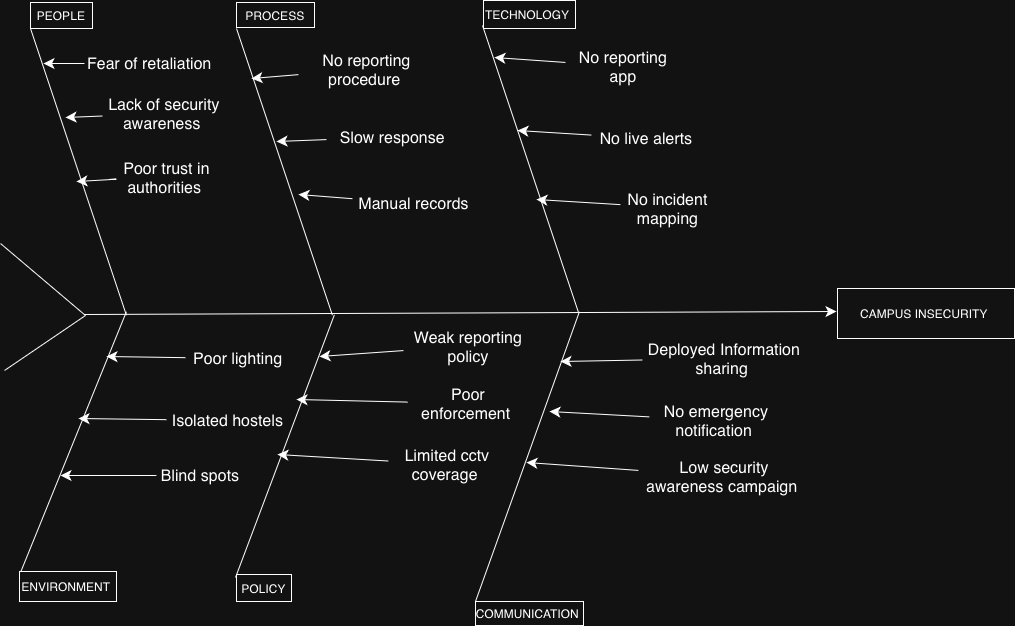

The diagram above was exported from draw.io. Its source (the exported page's mxGraphModel, read from the mxfile embedded in the PNG):
<mxGraphModel dx="1480" dy="2126" grid="0" gridSize="10" guides="1" tooltips="1" connect="1" arrows="1" fold="1" page="0" pageScale="1" pageWidth="827" pageHeight="1169" math="0" shadow="0">
  <root>
    <mxCell id="0" />
    <mxCell id="1" parent="0" />
    <mxCell id="k00cquRSok_OvO6o-GZb-1" edge="1" parent="1" style="edgeStyle=none;orthogonalLoop=1;jettySize=auto;html=1;rounded=0;hachureGap=4;fontFamily=Architects Daughter;fontSource=https%3A%2F%2Ffonts.googleapis.com%2Fcss%3Ffamily%3DArchitects%2BDaughter;fontSize=12;startSize=8;endSize=8;curved=1;" value="">
      <mxGeometry relative="1" width="140" as="geometry">
        <Array as="points" />
        <mxPoint x="75" y="287" as="sourcePoint" />
        <mxPoint x="828" y="284" as="targetPoint" />
      </mxGeometry>
    </mxCell>
    <mxCell id="k00cquRSok_OvO6o-GZb-2" edge="1" parent="1" style="edgeStyle=none;orthogonalLoop=1;jettySize=auto;html=1;rounded=0;fontSize=12;startSize=8;endSize=8;curved=1;endArrow=none;endFill=0;" value="">
      <mxGeometry relative="1" width="140" as="geometry">
        <Array as="points" />
        <mxPoint x="-8" y="216" as="sourcePoint" />
        <mxPoint x="77" y="288" as="targetPoint" />
      </mxGeometry>
    </mxCell>
    <mxCell id="k00cquRSok_OvO6o-GZb-3" edge="1" parent="1" style="edgeStyle=none;orthogonalLoop=1;jettySize=auto;html=1;rounded=0;fontSize=12;startSize=8;endSize=8;curved=1;endArrow=none;endFill=0;" value="">
      <mxGeometry relative="1" width="140" as="geometry">
        <Array as="points" />
        <mxPoint x="-4" y="343" as="sourcePoint" />
        <mxPoint x="77" y="288" as="targetPoint" />
      </mxGeometry>
    </mxCell>
    <mxCell id="k00cquRSok_OvO6o-GZb-4" edge="1" parent="1" style="edgeStyle=none;orthogonalLoop=1;jettySize=auto;html=1;rounded=0;fontSize=12;startSize=8;endSize=8;curved=1;endArrow=none;endFill=0;" value="">
      <mxGeometry relative="1" width="140" as="geometry">
        <Array as="points" />
        <mxPoint x="118" y="288" as="sourcePoint" />
        <mxPoint x="22" y="1" as="targetPoint" />
      </mxGeometry>
    </mxCell>
    <mxCell id="k00cquRSok_OvO6o-GZb-5" edge="1" parent="1" style="edgeStyle=none;orthogonalLoop=1;jettySize=auto;html=1;rounded=0;fontSize=12;startSize=8;endSize=8;curved=1;endArrow=none;endFill=0;" value="">
      <mxGeometry relative="1" width="140" as="geometry">
        <Array as="points" />
        <mxPoint x="118" y="284" as="sourcePoint" />
        <mxPoint x="12" y="545" as="targetPoint" />
      </mxGeometry>
    </mxCell>
    <mxCell id="k00cquRSok_OvO6o-GZb-6" parent="1" style="whiteSpace=wrap;html=1;" value="PEOPLE" vertex="1">
      <mxGeometry height="26" width="62" x="22" y="-25" as="geometry" />
    </mxCell>
    <mxCell id="k00cquRSok_OvO6o-GZb-7" edge="1" parent="1" style="edgeStyle=none;orthogonalLoop=1;jettySize=auto;html=1;rounded=0;fontSize=12;startSize=8;endSize=8;curved=1;endArrow=none;endFill=0;" value="">
      <mxGeometry relative="1" width="140" as="geometry">
        <Array as="points" />
        <mxPoint x="324" y="288" as="sourcePoint" />
        <mxPoint x="228" y="1" as="targetPoint" />
      </mxGeometry>
    </mxCell>
    <mxCell id="k00cquRSok_OvO6o-GZb-8" edge="1" parent="1" style="edgeStyle=none;orthogonalLoop=1;jettySize=auto;html=1;rounded=0;fontSize=12;startSize=8;endSize=8;curved=1;endArrow=none;endFill=0;" value="">
      <mxGeometry relative="1" width="140" as="geometry">
        <Array as="points" />
        <mxPoint x="326" y="287" as="sourcePoint" />
        <mxPoint x="227" y="550" as="targetPoint" />
      </mxGeometry>
    </mxCell>
    <mxCell id="k00cquRSok_OvO6o-GZb-10" edge="1" parent="1" style="edgeStyle=none;orthogonalLoop=1;jettySize=auto;html=1;rounded=0;fontSize=12;startSize=8;endSize=8;curved=1;endArrow=none;endFill=0;" value="">
      <mxGeometry relative="1" width="140" as="geometry">
        <Array as="points" />
        <mxPoint x="570" y="285" as="sourcePoint" />
        <mxPoint x="474" y="-2" as="targetPoint" />
      </mxGeometry>
    </mxCell>
    <mxCell id="k00cquRSok_OvO6o-GZb-11" edge="1" parent="1" style="edgeStyle=none;orthogonalLoop=1;jettySize=auto;html=1;rounded=0;fontSize=12;startSize=8;endSize=8;curved=1;endArrow=none;endFill=0;" value="">
      <mxGeometry relative="1" width="140" as="geometry">
        <Array as="points" />
        <mxPoint x="571" y="284" as="sourcePoint" />
        <mxPoint x="467" y="574" as="targetPoint" />
      </mxGeometry>
    </mxCell>
    <mxCell id="k00cquRSok_OvO6o-GZb-12" parent="1" style="whiteSpace=wrap;html=1;" value="PROCESS" vertex="1">
      <mxGeometry height="25" width="78" x="228" y="-25" as="geometry" />
    </mxCell>
    <mxCell id="k00cquRSok_OvO6o-GZb-13" parent="1" style="whiteSpace=wrap;html=1;" value="TECHNOLOGY&amp;nbsp;" vertex="1">
      <mxGeometry height="28" width="92" x="475" y="-27" as="geometry" />
    </mxCell>
    <mxCell id="k00cquRSok_OvO6o-GZb-14" parent="1" style="whiteSpace=wrap;html=1;" value="ENVIRONMENT&amp;nbsp;" vertex="1">
      <mxGeometry height="30" width="97" x="11" y="544" as="geometry" />
    </mxCell>
    <mxCell id="k00cquRSok_OvO6o-GZb-15" parent="1" style="whiteSpace=wrap;html=1;" value="POLICY" vertex="1">
      <mxGeometry height="27" width="55" x="228" y="547" as="geometry" />
    </mxCell>
    <mxCell id="k00cquRSok_OvO6o-GZb-16" parent="1" style="whiteSpace=wrap;html=1;" value="COMMUNICATION&amp;nbsp;" vertex="1">
      <mxGeometry height="24" width="108" x="467" y="574" as="geometry" />
    </mxCell>
    <mxCell id="k00cquRSok_OvO6o-GZb-20" edge="1" parent="1" source="k00cquRSok_OvO6o-GZb-17" style="edgeStyle=none;curved=1;rounded=0;orthogonalLoop=1;jettySize=auto;html=1;fontSize=12;startSize=8;endSize=8;">
      <mxGeometry relative="1" as="geometry">
        <mxPoint x="35" y="36" as="targetPoint" />
      </mxGeometry>
    </mxCell>
    <mxCell id="k00cquRSok_OvO6o-GZb-17" parent="1" style="text;html=1;whiteSpace=wrap;strokeColor=none;fillColor=none;align=center;verticalAlign=middle;rounded=0;fontSize=16;" value="Fear of retaliation&amp;nbsp;" vertex="1">
      <mxGeometry height="32" width="135" x="76" y="20" as="geometry" />
    </mxCell>
    <mxCell id="k00cquRSok_OvO6o-GZb-21" edge="1" parent="1" source="k00cquRSok_OvO6o-GZb-18" style="edgeStyle=none;curved=1;rounded=0;orthogonalLoop=1;jettySize=auto;html=1;fontSize=12;startSize=8;endSize=8;">
      <mxGeometry relative="1" as="geometry">
        <mxPoint x="57" y="90" as="targetPoint" />
      </mxGeometry>
    </mxCell>
    <mxCell id="k00cquRSok_OvO6o-GZb-18" parent="1" style="text;html=1;whiteSpace=wrap;strokeColor=none;fillColor=none;align=center;verticalAlign=middle;rounded=0;fontSize=16;" value="Lack of security awareness&amp;nbsp;" vertex="1">
      <mxGeometry height="28" width="124" x="94" y="72" as="geometry" />
    </mxCell>
    <mxCell id="k00cquRSok_OvO6o-GZb-22" edge="1" parent="1" source="k00cquRSok_OvO6o-GZb-19" style="edgeStyle=none;curved=1;rounded=0;orthogonalLoop=1;jettySize=auto;html=1;fontSize=12;startSize=8;endSize=8;">
      <mxGeometry relative="1" as="geometry">
        <Array as="points">
          <mxPoint x="122" y="151" />
        </Array>
        <mxPoint x="68" y="154" as="targetPoint" />
      </mxGeometry>
    </mxCell>
    <mxCell id="k00cquRSok_OvO6o-GZb-19" parent="1" style="text;html=1;whiteSpace=wrap;strokeColor=none;fillColor=none;align=center;verticalAlign=middle;rounded=0;fontSize=16;" value="Poor trust in authorities&amp;nbsp;" vertex="1">
      <mxGeometry height="49" width="115" x="101" y="125" as="geometry" />
    </mxCell>
    <mxCell id="k00cquRSok_OvO6o-GZb-25" edge="1" parent="1" source="k00cquRSok_OvO6o-GZb-23" style="edgeStyle=none;curved=1;rounded=0;orthogonalLoop=1;jettySize=auto;html=1;fontSize=12;startSize=8;endSize=8;" value="">
      <mxGeometry relative="1" as="geometry">
        <mxPoint x="243" y="51" as="targetPoint" />
      </mxGeometry>
    </mxCell>
    <mxCell id="k00cquRSok_OvO6o-GZb-23" parent="1" style="text;html=1;whiteSpace=wrap;strokeColor=none;fillColor=none;align=center;verticalAlign=middle;rounded=0;fontSize=16;" value="No reporting procedure&amp;nbsp;" vertex="1">
      <mxGeometry height="21" width="137" x="290" y="31" as="geometry" />
    </mxCell>
    <mxCell id="k00cquRSok_OvO6o-GZb-27" edge="1" parent="1" source="k00cquRSok_OvO6o-GZb-26" style="edgeStyle=none;curved=1;rounded=0;orthogonalLoop=1;jettySize=auto;html=1;fontSize=12;startSize=8;endSize=8;" value="">
      <mxGeometry relative="1" as="geometry">
        <mxPoint x="268" y="114" as="targetPoint" />
      </mxGeometry>
    </mxCell>
    <mxCell id="k00cquRSok_OvO6o-GZb-26" parent="1" style="text;html=1;whiteSpace=wrap;strokeColor=none;fillColor=none;align=center;verticalAlign=middle;rounded=0;fontSize=16;" value="Slow response&amp;nbsp;" vertex="1">
      <mxGeometry height="27" width="137" x="318" y="96" as="geometry" />
    </mxCell>
    <mxCell id="k00cquRSok_OvO6o-GZb-29" edge="1" parent="1" source="k00cquRSok_OvO6o-GZb-28" style="edgeStyle=none;curved=1;rounded=0;orthogonalLoop=1;jettySize=auto;html=1;fontSize=12;startSize=8;endSize=8;" value="">
      <mxGeometry relative="1" as="geometry">
        <mxPoint x="290" y="167" as="targetPoint" />
      </mxGeometry>
    </mxCell>
    <mxCell id="k00cquRSok_OvO6o-GZb-28" parent="1" style="text;html=1;whiteSpace=wrap;strokeColor=none;fillColor=none;align=center;verticalAlign=middle;rounded=0;fontSize=16;" value="Manual records" vertex="1">
      <mxGeometry height="14" width="123" x="344" y="169" as="geometry" />
    </mxCell>
    <mxCell id="k00cquRSok_OvO6o-GZb-31" edge="1" parent="1" source="k00cquRSok_OvO6o-GZb-30" style="edgeStyle=none;curved=1;rounded=0;orthogonalLoop=1;jettySize=auto;html=1;fontSize=12;startSize=8;endSize=8;" value="">
      <mxGeometry relative="1" as="geometry">
        <mxPoint x="486" y="30" as="targetPoint" />
      </mxGeometry>
    </mxCell>
    <mxCell id="k00cquRSok_OvO6o-GZb-30" parent="1" style="text;html=1;whiteSpace=wrap;strokeColor=none;fillColor=none;align=center;verticalAlign=middle;rounded=0;fontSize=16;" value="No reporting app" vertex="1">
      <mxGeometry height="30" width="116" x="557" y="24" as="geometry" />
    </mxCell>
    <mxCell id="k00cquRSok_OvO6o-GZb-33" edge="1" parent="1" source="k00cquRSok_OvO6o-GZb-32" style="edgeStyle=none;curved=1;rounded=0;orthogonalLoop=1;jettySize=auto;html=1;fontSize=12;startSize=8;endSize=8;" value="">
      <mxGeometry relative="1" as="geometry">
        <mxPoint x="509" y="103" as="targetPoint" />
      </mxGeometry>
    </mxCell>
    <mxCell id="k00cquRSok_OvO6o-GZb-32" parent="1" style="text;html=1;whiteSpace=wrap;strokeColor=none;fillColor=none;align=center;verticalAlign=middle;rounded=0;fontSize=16;" value="No live alerts" vertex="1">
      <mxGeometry height="30" width="110" x="583" y="96" as="geometry" />
    </mxCell>
    <mxCell id="k00cquRSok_OvO6o-GZb-35" edge="1" parent="1" style="edgeStyle=none;curved=1;rounded=0;orthogonalLoop=1;jettySize=auto;html=1;fontSize=12;startSize=8;endSize=8;" value="">
      <mxGeometry relative="1" as="geometry">
        <mxPoint x="612" y="177.14277566539917" as="sourcePoint" />
        <mxPoint x="528" y="172" as="targetPoint" />
      </mxGeometry>
    </mxCell>
    <mxCell id="k00cquRSok_OvO6o-GZb-34" parent="1" style="text;html=1;whiteSpace=wrap;strokeColor=none;fillColor=none;align=center;verticalAlign=middle;rounded=0;fontSize=16;" value="No incident mapping" vertex="1">
      <mxGeometry height="23" width="129" x="595" y="169" as="geometry" />
    </mxCell>
    <mxCell id="k00cquRSok_OvO6o-GZb-39" edge="1" parent="1" source="k00cquRSok_OvO6o-GZb-36" style="edgeStyle=none;curved=1;rounded=0;orthogonalLoop=1;jettySize=auto;html=1;fontSize=12;startSize=8;endSize=8;" value="">
      <mxGeometry relative="1" as="geometry">
        <mxPoint x="98" y="329" as="targetPoint" />
      </mxGeometry>
    </mxCell>
    <mxCell id="k00cquRSok_OvO6o-GZb-36" parent="1" style="text;html=1;whiteSpace=wrap;strokeColor=none;fillColor=none;align=center;verticalAlign=middle;rounded=0;fontSize=16;" value="Poor lighting&amp;nbsp;" vertex="1">
      <mxGeometry height="30" width="110" x="177" y="316" as="geometry" />
    </mxCell>
    <mxCell id="k00cquRSok_OvO6o-GZb-42" edge="1" parent="1" source="k00cquRSok_OvO6o-GZb-40" style="edgeStyle=none;curved=1;rounded=0;orthogonalLoop=1;jettySize=auto;html=1;fontSize=12;startSize=8;endSize=8;" value="">
      <mxGeometry relative="1" as="geometry">
        <mxPoint x="70" y="391" as="targetPoint" />
      </mxGeometry>
    </mxCell>
    <mxCell id="k00cquRSok_OvO6o-GZb-40" parent="1" style="text;html=1;whiteSpace=wrap;strokeColor=none;fillColor=none;align=center;verticalAlign=middle;rounded=0;fontSize=16;" value="Isolated hostels" vertex="1">
      <mxGeometry height="64" width="123" x="158" y="361" as="geometry" />
    </mxCell>
    <mxCell id="k00cquRSok_OvO6o-GZb-46" edge="1" parent="1" source="k00cquRSok_OvO6o-GZb-43" style="edgeStyle=none;curved=1;rounded=0;orthogonalLoop=1;jettySize=auto;html=1;fontSize=12;startSize=8;endSize=8;" value="">
      <mxGeometry relative="1" as="geometry">
        <mxPoint x="52" y="448" as="targetPoint" />
      </mxGeometry>
    </mxCell>
    <mxCell id="k00cquRSok_OvO6o-GZb-43" parent="1" style="text;html=1;whiteSpace=wrap;strokeColor=none;fillColor=none;align=center;verticalAlign=middle;rounded=0;fontSize=16;" value="Blind spots" vertex="1">
      <mxGeometry height="30" width="88" x="148" y="433" as="geometry" />
    </mxCell>
    <mxCell id="k00cquRSok_OvO6o-GZb-48" edge="1" parent="1" source="k00cquRSok_OvO6o-GZb-47" style="edgeStyle=none;curved=1;rounded=0;orthogonalLoop=1;jettySize=auto;html=1;fontSize=12;startSize=8;endSize=8;" value="">
      <mxGeometry relative="1" as="geometry">
        <mxPoint x="311" y="329" as="targetPoint" />
      </mxGeometry>
    </mxCell>
    <mxCell id="k00cquRSok_OvO6o-GZb-47" parent="1" style="text;html=1;whiteSpace=wrap;strokeColor=none;fillColor=none;align=center;verticalAlign=middle;rounded=0;fontSize=16;" value="Weak reporting policy" vertex="1">
      <mxGeometry height="31" width="130" x="395" y="303" as="geometry" />
    </mxCell>
    <mxCell id="k00cquRSok_OvO6o-GZb-52" edge="1" parent="1" source="k00cquRSok_OvO6o-GZb-51" style="edgeStyle=none;curved=1;rounded=0;orthogonalLoop=1;jettySize=auto;html=1;fontSize=12;startSize=8;endSize=8;" value="">
      <mxGeometry relative="1" as="geometry">
        <mxPoint x="269" y="427" as="targetPoint" />
      </mxGeometry>
    </mxCell>
    <mxCell id="k00cquRSok_OvO6o-GZb-51" parent="1" style="text;html=1;whiteSpace=wrap;strokeColor=none;fillColor=none;align=center;verticalAlign=middle;rounded=0;fontSize=16;" value="Limited cctv coverage&amp;nbsp;" vertex="1">
      <mxGeometry height="30" width="118" x="380" y="422" as="geometry" />
    </mxCell>
    <mxCell id="k00cquRSok_OvO6o-GZb-55" edge="1" parent="1" source="k00cquRSok_OvO6o-GZb-54" style="edgeStyle=none;curved=1;rounded=0;orthogonalLoop=1;jettySize=auto;html=1;fontSize=12;startSize=8;endSize=8;" value="">
      <mxGeometry relative="1" as="geometry">
        <mxPoint x="552" y="334" as="targetPoint" />
      </mxGeometry>
    </mxCell>
    <mxCell id="k00cquRSok_OvO6o-GZb-54" parent="1" style="text;html=1;whiteSpace=wrap;strokeColor=none;fillColor=none;align=center;verticalAlign=middle;rounded=0;fontSize=16;" value="Deployed Information sharing&amp;nbsp;" vertex="1">
      <mxGeometry height="30" width="164" x="634" y="316" as="geometry" />
    </mxCell>
    <mxCell id="k00cquRSok_OvO6o-GZb-57" edge="1" parent="1" source="k00cquRSok_OvO6o-GZb-56" style="edgeStyle=none;curved=1;rounded=0;orthogonalLoop=1;jettySize=auto;html=1;fontSize=12;startSize=8;endSize=8;" value="">
      <mxGeometry relative="1" as="geometry">
        <mxPoint x="541" y="384" as="targetPoint" />
      </mxGeometry>
    </mxCell>
    <mxCell id="k00cquRSok_OvO6o-GZb-56" parent="1" style="text;html=1;whiteSpace=wrap;strokeColor=none;fillColor=none;align=center;verticalAlign=middle;rounded=0;fontSize=16;" value="No emergency notification&amp;nbsp;" vertex="1">
      <mxGeometry height="12" width="134" x="641" y="387" as="geometry" />
    </mxCell>
    <mxCell id="k00cquRSok_OvO6o-GZb-59" edge="1" parent="1" source="k00cquRSok_OvO6o-GZb-58" style="edgeStyle=none;curved=1;rounded=0;orthogonalLoop=1;jettySize=auto;html=1;fontSize=12;startSize=8;endSize=8;" value="">
      <mxGeometry relative="1" as="geometry">
        <mxPoint x="518" y="435" as="targetPoint" />
      </mxGeometry>
    </mxCell>
    <mxCell id="k00cquRSok_OvO6o-GZb-58" parent="1" style="text;html=1;whiteSpace=wrap;strokeColor=none;fillColor=none;align=center;verticalAlign=middle;rounded=0;fontSize=16;" value="Low security awareness campaign&amp;nbsp;" vertex="1">
      <mxGeometry height="28" width="172" x="630" y="435" as="geometry" />
    </mxCell>
    <mxCell id="k00cquRSok_OvO6o-GZb-61" edge="1" parent="1" source="k00cquRSok_OvO6o-GZb-60" style="edgeStyle=none;curved=1;rounded=0;orthogonalLoop=1;jettySize=auto;html=1;fontSize=12;startSize=8;endSize=8;" value="">
      <mxGeometry relative="1" as="geometry">
        <mxPoint x="288" y="372" as="targetPoint" />
      </mxGeometry>
    </mxCell>
    <mxCell id="k00cquRSok_OvO6o-GZb-60" parent="1" style="text;html=1;whiteSpace=wrap;strokeColor=none;fillColor=none;align=center;verticalAlign=middle;rounded=0;fontSize=16;" value="Poor enforcement&amp;nbsp;" vertex="1">
      <mxGeometry height="30" width="122" x="399" y="361" as="geometry" />
    </mxCell>
    <mxCell id="k00cquRSok_OvO6o-GZb-62" parent="1" style="whiteSpace=wrap;html=1;" value="CAMPUS INSECURITY&amp;nbsp;" vertex="1">
      <mxGeometry height="50" width="177" x="829" y="261" as="geometry" />
    </mxCell>
  </root>
</mxGraphModel>